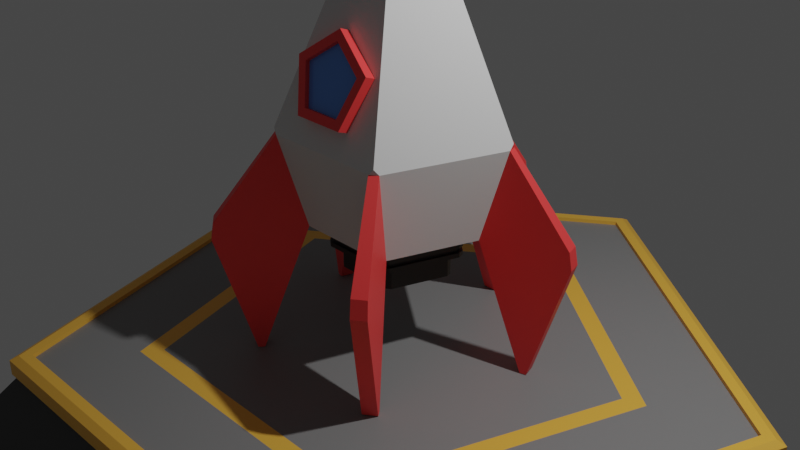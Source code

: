 # Source: LP_Rocket.blend  (saved by Blender 2.80.75; exported with 4.5.12 LTS)
import bpy
from mathutils import Matrix  # noqa: F401  (used for matrix-valued properties, if any)

bpy.ops.wm.read_factory_settings(use_empty=True)
scene = bpy.context.scene
scene.name = 'Scene'

# ---- collections
col_collection = bpy.data.collections.new('Collection'); scene.collection.children.link(col_collection)

# ---- materials (node trees are filled in below, after node groups)
mat_rocket_accent = bpy.data.materials.new('Rocket_Accent')
mat_rocket_accent.use_transparent_shadow = False
mat_rocket_primary = bpy.data.materials.new('Rocket_Primary')
mat_rocket_primary.use_transparent_shadow = False
mat_rocket_thruster = bpy.data.materials.new('Rocket_Thruster')
mat_rocket_thruster.use_transparent_shadow = False
mat_rocket_glass = bpy.data.materials.new('Rocket_Glass')
mat_rocket_glass.use_transparent_shadow = False
mat_launchpad_dark = bpy.data.materials.new('Launchpad_Dark')
mat_launchpad_dark.use_transparent_shadow = False
mat_launchpad_lines = bpy.data.materials.new('Launchpad_Lines')
mat_launchpad_lines.use_transparent_shadow = False
mat_launchpad_light = bpy.data.materials.new('Launchpad_Light')
mat_launchpad_light.use_transparent_shadow = False

# ---- material node trees
mat_rocket_accent.use_nodes = True; mat_rocket_accent.node_tree.nodes.clear()
_N = mat_rocket_accent.node_tree.nodes; _L = mat_rocket_accent.node_tree.links
n0 = _N.new('ShaderNodeOutputMaterial'); n0.name = 'Material Output'; n0.location = (300, 300)
n1 = _N.new('ShaderNodeBsdfPrincipled'); n1.name = 'Principled BSDF'; n1.location = (10, 300)
n1.distribution = 'GGX'
n1.subsurface_method = 'BURLEY'
n1.inputs[0].default_value = (1.0, 0.05823, 0.05823, 1.0)
n1.inputs[3].default_value = 1.45
n1.inputs[27].default_value = (0.0, 0.0, 0.0, 1.0)
n1.inputs[28].default_value = 1.0
_L.new(n1.outputs[0], n0.inputs[0])
n0.is_active_output = True
mat_rocket_primary.use_nodes = True; mat_rocket_primary.node_tree.nodes.clear()
_N = mat_rocket_primary.node_tree.nodes; _L = mat_rocket_primary.node_tree.links
n0 = _N.new('ShaderNodeOutputMaterial'); n0.name = 'Material Output'; n0.location = (300, 300)
n1 = _N.new('ShaderNodeBsdfPrincipled'); n1.name = 'Principled BSDF'; n1.location = (10, 300)
n1.distribution = 'GGX'
n1.subsurface_method = 'BURLEY'
n1.inputs[0].default_value = (0.7484, 0.7484, 0.7484, 1.0)
n1.inputs[2].default_value = 1.0
n1.inputs[3].default_value = 1.45
n1.inputs[27].default_value = (0.0, 0.0, 0.0, 1.0)
n1.inputs[28].default_value = 1.0
_L.new(n1.outputs[0], n0.inputs[0])
n0.is_active_output = True
mat_rocket_thruster.use_nodes = True; mat_rocket_thruster.node_tree.nodes.clear()
_N = mat_rocket_thruster.node_tree.nodes; _L = mat_rocket_thruster.node_tree.links
n0 = _N.new('ShaderNodeOutputMaterial'); n0.name = 'Material Output'; n0.location = (300, 300)
n1 = _N.new('ShaderNodeBsdfPrincipled'); n1.name = 'Principled BSDF'; n1.location = (10, 300)
n1.distribution = 'GGX'
n1.subsurface_method = 'BURLEY'
n1.inputs[0].default_value = (0.01467, 0.01467, 0.01467, 1.0)
n1.inputs[3].default_value = 1.45
n1.inputs[27].default_value = (0.0, 0.0, 0.0, 1.0)
n1.inputs[28].default_value = 1.0
_L.new(n1.outputs[0], n0.inputs[0])
n0.is_active_output = True
mat_rocket_glass.use_nodes = True; mat_rocket_glass.node_tree.nodes.clear()
_N = mat_rocket_glass.node_tree.nodes; _L = mat_rocket_glass.node_tree.links
n0 = _N.new('ShaderNodeOutputMaterial'); n0.name = 'Material Output'; n0.location = (300, 300)
n1 = _N.new('ShaderNodeBsdfPrincipled'); n1.name = 'Principled BSDF'; n1.location = (10, 300)
n1.distribution = 'GGX'
n1.subsurface_method = 'BURLEY'
n1.inputs[0].default_value = (0.1163, 0.3008, 0.8, 1.0)
n1.inputs[2].default_value = 0.1
n1.inputs[3].default_value = 1.45
n1.inputs[27].default_value = (0.0, 0.0, 0.0, 1.0)
n1.inputs[28].default_value = 1.0
_L.new(n1.outputs[0], n0.inputs[0])
n0.is_active_output = True
mat_launchpad_dark.use_nodes = True; mat_launchpad_dark.node_tree.nodes.clear()
_N = mat_launchpad_dark.node_tree.nodes; _L = mat_launchpad_dark.node_tree.links
n0 = _N.new('ShaderNodeOutputMaterial'); n0.name = 'Material Output'; n0.location = (300, 300)
n1 = _N.new('ShaderNodeBsdfPrincipled'); n1.name = 'Principled BSDF'; n1.location = (10, 300)
n1.distribution = 'GGX'
n1.subsurface_method = 'BURLEY'
n1.inputs[0].default_value = (0.05222, 0.05222, 0.05222, 1.0)
n1.inputs[3].default_value = 1.45
n1.inputs[27].default_value = (0.0, 0.0, 0.0, 1.0)
n1.inputs[28].default_value = 1.0
_L.new(n1.outputs[0], n0.inputs[0])
n0.is_active_output = True
mat_launchpad_lines.use_nodes = True; mat_launchpad_lines.node_tree.nodes.clear()
_N = mat_launchpad_lines.node_tree.nodes; _L = mat_launchpad_lines.node_tree.links
n0 = _N.new('ShaderNodeOutputMaterial'); n0.name = 'Material Output'; n0.location = (300, 300)
n1 = _N.new('ShaderNodeBsdfPrincipled'); n1.name = 'Principled BSDF'; n1.location = (10, 300)
n1.distribution = 'GGX'
n1.subsurface_method = 'BURLEY'
n1.inputs[0].default_value = (1.0, 0.5262, 0.06958, 1.0)
n1.inputs[3].default_value = 1.45
n1.inputs[27].default_value = (0.0, 0.0, 0.0, 1.0)
n1.inputs[28].default_value = 1.0
_L.new(n1.outputs[0], n0.inputs[0])
n0.is_active_output = True
mat_launchpad_light.use_nodes = True; mat_launchpad_light.node_tree.nodes.clear()
_N = mat_launchpad_light.node_tree.nodes; _L = mat_launchpad_light.node_tree.links
n0 = _N.new('ShaderNodeOutputMaterial'); n0.name = 'Material Output'; n0.location = (300, 300)
n1 = _N.new('ShaderNodeBsdfPrincipled'); n1.name = 'Principled BSDF'; n1.location = (10, 300)
n1.distribution = 'GGX'
n1.subsurface_method = 'BURLEY'
n1.inputs[0].default_value = (0.2396, 0.2396, 0.2396, 1.0)
n1.inputs[3].default_value = 1.45
n1.inputs[27].default_value = (0.0, 0.0, 0.0, 1.0)
n1.inputs[28].default_value = 1.0
_L.new(n1.outputs[0], n0.inputs[0])
n0.is_active_output = True

# ---- world
world_world = bpy.data.worlds.new('World'); scene.world = world_world
world_world.use_nodes = True; world_world.node_tree.nodes.clear()
_N = world_world.node_tree.nodes; _L = world_world.node_tree.links
n0 = _N.new('ShaderNodeOutputWorld'); n0.name = 'World Output'; n0.location = (300, 300)
n1 = _N.new('ShaderNodeBackground'); n1.name = 'Background'; n1.location = (10, 300)
n1.inputs[0].default_value = (0.05088, 0.05088, 0.05088, 1.0)
_L.new(n1.outputs[0], n0.inputs[0])
n0.is_active_output = True
world_world.color = (0.05088, 0.05088, 0.05088)
world_world.use_sun_shadow = False
world_world.sun_shadow_jitter_overblur = 0.0

# ---- cameras
cam_camera = bpy.data.cameras.new('Camera')
cam_camera.clip_end = 100.0
cam_camera.ortho_scale = 7.314

# ---- lights
light_light = bpy.data.lights.new('Light', 'POINT')
light_light.transmission_factor = 0.0
light_light.energy = 1000.0
light_light.shadow_soft_size = 0.1
light_light.shadow_maximum_resolution = 0.006
light_light.use_absolute_resolution = True

# ---- meshes
me_circle_002 = bpy.data.meshes.new('Circle.002')
me_circle_002.from_pydata([(0.04992, 0.9119, 0.0), (-0.04992, 0.9119, -2.794e-09), (-0.8518, 0.3293, 0.0), (-0.8826, 0.2343, 9.313e-10), (-0.5764, -0.7084, 0.0), (-0.4956, -0.767, 5.588e-09), (0.4956, -0.767, 0.0), (0.5764, -0.7084, 2.794e-09), (0.8826, 0.2343, 0.0), (0.8518, 0.3293, -2.794e-09), (-0.04992, 1.196, 1.0), (0.04992, 1.196, 1.0), (-1.153, 0.3222, 1.0), (-1.122, 0.4171, 1.0), (-0.6628, -0.9972, 1.0), (-0.7435, -0.9385, 1.0), (0.7435, -0.9385, 1.0), (0.6628, -0.9972, 1.0), (1.122, 0.4171, 1.0), (1.153, 0.3222, 1.0), (1.149, 0.3734, 1.056), (1.786, 0.4991, 0.1134), (1.818, 0.5067, -0.07861), (1.769, 0.6589, -0.07861), (1.738, 0.6461, 0.1134), (1.027, -1.545, 0.1134), (1.044, -1.573, -0.07861), (1.173, -1.479, -0.07861), (1.152, -1.454, 0.1134), (-1.152, -1.454, 0.1134), (-1.173, -1.479, -0.07861), (-1.044, -1.573, -0.07861), (-1.027, -1.545, 0.1134), (-1.738, 0.6461, 0.1134), (-1.769, 0.6589, -0.07861), (-1.818, 0.5067, -0.07861), (-1.786, 0.4991, 0.1134), (0.07732, 1.853, 0.1134), (0.08003, 1.886, -0.07861), (-0.08003, 1.886, -0.07861), (-0.07732, 1.853, 0.1134), (-0.7737, -1.197, -1.363), (-0.8133, -1.256, -1.36), (-0.9428, -1.161, -1.36), (-0.8998, -1.106, -1.363), (0.8998, -1.106, -1.363), (0.9428, -1.161, -1.36), (0.8133, -1.256, -1.36), (0.7737, -1.197, -1.363), (-0.07793, 1.424, -1.363), (-0.08003, 1.494, -1.36), (0.08003, 1.494, -1.36), (0.07793, 1.424, -1.363), (-1.378, 0.3658, -1.363), (-1.445, 0.3855, -1.36), (-1.396, 0.5377, -1.36), (-1.33, 0.514, -1.363), (1.33, 0.514, -1.363), (1.396, 0.5377, -1.36), (1.445, 0.3855, -1.36), (1.378, 0.3658, -1.363)], [], [(15, 14, 32, 29), (18, 19, 20), (16, 7, 45, 46, 27, 28), (27, 46, 47, 26), (1, 0, 52, 49), (2, 13, 33, 34, 55, 56), (12, 3, 53, 54, 35, 36), (17, 16, 28, 25), (11, 10, 40, 37), (13, 12, 36, 33), (19, 18, 24, 21), (18, 9, 57, 58, 23, 24), (3, 2, 56, 53), (23, 58, 59, 22), (14, 5, 41, 42, 31, 32), (51, 38, 39, 50), (7, 6, 48, 45), (5, 4, 44, 41), (10, 1, 49, 50, 39, 40), (43, 30, 31, 42), (0, 11, 37, 38, 51, 52), (35, 54, 55, 34), (6, 17, 25, 26, 47, 48), (9, 8, 60, 57), (4, 15, 29, 30, 43, 44), (57, 60, 59, 58), (45, 48, 47, 46), (23, 22, 21, 24), (31, 30, 29, 32), (49, 52, 51, 50), (53, 56, 55, 54), (39, 38, 37, 40), (27, 26, 25, 28), (35, 34, 33, 36), (41, 44, 43, 42), (8, 19, 21, 22, 59, 60)])
_uv = me_circle_002.uv_layers.new(name='UVMap')
_uv.uv.foreach_set('vector', [0.0, 0.0, 0.0, 0.0, 0.0, 0.0, 0.0, 0.0, 0.0, 0.0, 0.0, 0.0, 0.0, 0.0, 0.0, 0.0, 0.0, 0.0, 0.0, 0.0, 0.0, 0.0, 0.0, 0.0, 0.0, 0.0, 0.0, 0.0, 0.0, 0.0, 0.0, 0.0, 0.0, 0.0, 0.0, 0.0, 0.0, 0.0, 0.0, 0.0, 0.0, 0.0, 0.0, 0.0, 0.0, 0.0, 0.0, 0.0, 0.0, 0.0, 0.0, 0.0, 0.0, 0.0, 0.0, 0.0, 0.0, 0.0, 0.0, 0.0, 0.0, 0.0, 0.0, 0.0, 0.0, 0.0, 0.0, 0.0, 0.0, 0.0, 0.0, 0.0, 0.0, 0.0, 0.0, 0.0, 0.0, 0.0, 0.0, 0.0, 0.0, 0.0, 0.0, 0.0, 0.0, 0.0, 0.0, 0.0, 0.0, 0.0, 0.0, 0.0, 0.0, 0.0, 0.0, 0.0, 0.0, 0.0, 0.0, 0.0, 0.0, 0.0, 0.0, 0.0, 0.0, 0.0, 0.0, 0.0, 0.0, 0.0, 0.0, 0.0, 0.0, 0.0, 0.0, 0.0, 0.0, 0.0, 0.0, 0.0, 0.0, 0.0, 0.0, 0.0, 0.0, 0.0, 0.0, 0.0, 0.0, 0.0, 0.0, 0.0, 0.0, 0.0, 0.0, 0.0, 0.0, 0.0, 0.0, 0.0, 0.0, 0.0, 0.0, 0.0, 0.0, 0.0, 0.0, 0.0, 0.0, 0.0, 0.0, 0.0, 0.0, 0.0, 0.0, 0.0, 0.0, 0.0, 0.0, 0.0, 0.0, 0.0, 0.0, 0.0, 0.0, 0.0, 0.0, 0.0, 0.0, 0.0, 0.0, 0.0, 0.0, 0.0, 0.0, 0.0, 0.0, 0.0, 0.0, 0.0, 0.0, 0.0, 0.0, 0.0, 0.0, 0.0, 0.0, 0.0, 0.0, 0.0, 0.0, 0.0, 0.0, 0.0, 0.0, 0.0, 0.0, 0.0, 0.0, 0.0, 0.0, 0.0, 0.0, 0.0, 0.0, 0.0, 0.0, 0.0, 0.0, 0.0, 0.0, 0.0, 0.0, 0.0, 0.0, 0.0, 0.0, 0.0, 0.0, 0.0, 0.0, 0.0, 0.0, 0.0, 0.0, 0.0, 0.0, 0.0, 0.0, 0.0, 0.0, 0.0, 0.0, 0.0, 0.0, 0.0, 0.0, 0.0, 0.0, 0.0, 0.0, 0.0, 0.0, 0.0, 0.0, 0.0, 0.0, 0.0, 0.0, 0.0, 0.0, 0.0, 0.0, 0.0, 0.0, 0.0, 0.0, 0.0, 0.0, 0.0, 0.0, 0.0, 0.0, 0.0, 0.0, 0.0, 0.0, 0.0, 0.0, 0.0, 0.0, 0.0, 0.0, 0.0, 0.0, 0.0, 0.0, 0.0, 0.0, 0.0, 0.0, 0.0, 0.0, 0.0, 0.0, 0.0, 0.0, 0.0, 0.0, 0.0, 0.0, 0.0, 0.0, 0.0, 0.0, 0.0, 0.0, 0.0, 0.0, 0.0, 0.0, 0.0, 0.0, 0.0, 0.0, 0.0, 0.0, 0.0, 0.0, 0.0, 0.0, 0.0, 0.0, 0.0, 0.0, 0.0, 0.0, 0.0, 0.0, 0.0, 0.0, 0.0, 0.0, 0.0, 0.0, 0.0])
me_circle_002.materials.append(mat_rocket_accent)
me_circle_002.use_remesh_preserve_volume = False
me_circle_002.use_remesh_preserve_attributes = False
me_circle_002.use_mirror_vertex_groups = False
me_circle_002.update()
me_circle = bpy.data.meshes.new('Circle')
me_circle.from_pydata([(1.352e-08, 0.493, 2.7), (-0.4689, 0.1524, 2.7), (-0.2898, -0.3989, 2.7), (0.2898, -0.3989, 2.7), (0.4689, 0.1524, 2.7), (0.04992, 0.9119, 0.0), (-0.04992, 0.9119, -2.794e-09), (-0.8518, 0.3293, 0.0), (-0.8826, 0.2343, 9.313e-10), (-0.5764, -0.7084, 0.0), (-0.4956, -0.767, 5.588e-09), (0.4956, -0.767, 0.0), (0.5764, -0.7084, 2.794e-09), (0.8826, 0.2343, 0.0), (0.8518, 0.3293, -2.794e-09), (-0.04992, 1.196, 1.0), (0.04992, 1.196, 1.0), (-1.46e-09, 1.208, 1.056), (-1.153, 0.3222, 1.0), (-1.122, 0.4171, 1.0), (-1.149, 0.3734, 1.056), (-0.6628, -0.9972, 1.0), (-0.7435, -0.9385, 1.0), (-0.7102, -0.9775, 1.056), (0.7435, -0.9385, 1.0), (0.6628, -0.9972, 1.0), (0.7102, -0.9775, 1.056), (1.122, 0.4171, 1.0), (1.153, 0.3222, 1.0), (1.149, 0.3734, 1.056), (-0.3816, -0.5906, 4.389e-09), (-0.4438, -0.5455, 8.567e-11), (0.4438, -0.5455, 2.237e-09), (0.3816, -0.5906, 8.567e-11), (-0.03844, 0.7022, -2.066e-09), (0.03844, 0.7022, 8.567e-11), (-0.6797, 0.1804, 8.028e-10), (-0.6559, 0.2535, 8.567e-11), (0.6559, 0.2535, -2.066e-09), (0.6797, 0.1804, 8.567e-11), (-0.2302, -0.3563, -0.0001554), (-0.2677, -0.3291, -0.0001554), (0.2677, -0.3291, -0.0001554), (0.2302, -0.3563, -0.0001554), (-0.02319, 0.4236, -0.0001554), (0.02319, 0.4236, -0.0001554), (-0.41, 0.1088, -0.0001554), (-0.3957, 0.1529, -0.0001554), (0.3957, 0.1529, -0.0001554), (0.41, 0.1088, -0.0001554)], [], [(13, 12, 24, 28), (9, 8, 18, 22), (20, 19, 15, 17, 0, 1), (11, 10, 21, 25), (7, 6, 15, 19), (23, 22, 18, 20, 1, 2), (29, 28, 24, 26, 3, 4), (17, 16, 27, 29, 4, 0), (26, 25, 21, 23, 2, 3), (5, 14, 27, 16), (15, 16, 17), (18, 19, 20), (21, 22, 23), (24, 25, 26), (13, 14, 38, 39), (7, 8, 36, 37), (10, 11, 33, 30), (9, 10, 30, 31), (11, 12, 32, 33), (12, 13, 39, 32), (6, 7, 37, 34), (14, 5, 35, 38), (8, 9, 31, 36), (5, 6, 34, 35), (47, 46, 41, 40, 43, 42, 49, 48, 45, 44)])
_uv = me_circle.uv_layers.new(name='UVMap')
_uv.uv.foreach_set('vector', [0.0, 0.0, 0.0, 0.0, 0.0, 0.0, 0.0, 0.0, 0.0, 0.0, 0.0, 0.0, 0.0, 0.0, 0.0, 0.0, 0.0, 0.0, 0.0, 0.0, 0.0, 0.0, 0.0, 0.0, 0.0, 0.0, 0.0, 0.0, 0.0, 0.0, 0.0, 0.0, 0.0, 0.0, 0.0, 0.0, 0.0, 0.0, 0.0, 0.0, 0.0, 0.0, 0.0, 0.0, 0.0, 0.0, 0.0, 0.0, 0.0, 0.0, 0.0, 0.0, 0.0, 0.0, 0.0, 0.0, 0.0, 0.0, 0.0, 0.0, 0.0, 0.0, 0.0, 0.0, 0.0, 0.0, 0.0, 0.0, 0.0, 0.0, 0.0, 0.0, 0.0, 0.0, 0.0, 0.0, 0.0, 0.0, 0.0, 0.0, 0.0, 0.0, 0.0, 0.0, 0.0, 0.0, 0.0, 0.0, 0.0, 0.0, 0.0, 0.0, 0.0, 0.0, 0.0, 0.0, 0.0, 0.0, 0.0, 0.0, 0.0, 0.0, 0.0, 0.0, 0.0, 0.0, 0.0, 0.0, 0.0, 0.0, 0.0, 0.0, 0.0, 0.0, 0.0, 0.0, 0.0, 0.0, 0.0, 0.0, 0.0, 0.0, 0.0, 0.0, 0.0, 0.0, 0.0, 0.0, 0.0, 0.0, 0.0, 0.0, 0.0, 0.0, 0.0, 0.0, 0.0, 0.0, 0.0, 0.0, 0.0, 0.0, 0.0, 0.0, 0.0, 0.0, 0.0, 0.0, 0.0, 0.0, 0.0, 0.0, 0.0, 0.0, 0.0, 0.0, 0.0, 0.0, 0.0, 0.0, 0.0, 0.0, 0.0, 0.0, 0.0, 0.0, 0.0, 0.0, 0.0, 0.0, 0.0, 0.0, 0.0, 0.0, 0.0, 0.0, 0.0, 0.0, 0.0, 0.0, 0.0, 0.0, 0.0, 0.0, 0.0, 0.0, 0.0, 0.0, 0.0, 0.0, 0.0, 0.0, 0.0, 0.0, 0.0, 0.0, 0.0, 0.0, 0.0, 0.0, 0.0, 0.0, 0.0, 0.0, 0.0, 0.0, 0.0, 0.0, 0.0, 0.0, 0.0, 0.0, 0.0, 0.0, 0.0, 0.0, 0.0, 0.0, 0.0, 0.0, 0.0, 0.0, 0.0, 0.0])
me_circle.materials.append(mat_rocket_primary)
me_circle.use_remesh_preserve_volume = False
me_circle.use_remesh_preserve_attributes = False
me_circle.use_mirror_vertex_groups = False
me_circle.update()
me_circle_001 = bpy.data.meshes.new('Circle.001')
me_circle_001.from_pydata([(1.352e-08, 0.493, 2.7), (-0.4689, 0.1524, 2.7), (-0.2898, -0.3989, 2.7), (0.2898, -0.3989, 2.7), (0.4689, 0.1524, 2.7), (-0.2089, 0.06787, 3.0), (2.585e-08, 0.2196, 3.0), (-0.1291, -0.1777, 3.0), (0.1291, -0.1777, 3.0), (0.2089, 0.06787, 3.0), (0.3012, -0.4146, 2.748), (0.4874, 0.1584, 2.748), (-0.4874, 0.1584, 2.748), (-0.3012, -0.4146, 2.748), (1.304e-08, 0.5124, 2.748)], [], [(11, 10, 8, 9), (5, 6, 9, 8, 7), (13, 12, 5, 7), (14, 11, 9, 6), (10, 13, 7, 8), (12, 14, 6, 5), (1, 0, 14, 12), (3, 2, 13, 10), (0, 4, 11, 14), (2, 1, 12, 13), (4, 3, 10, 11)])
_uv = me_circle_001.uv_layers.new(name='UVMap')
_uv.uv.foreach_set('vector', [0.0, 0.0, 0.0, 0.0, 0.0, 0.0, 0.0, 0.0, 0.0, 0.0, 0.0, 0.0, 0.0, 0.0, 0.0, 0.0, 0.0, 0.0, 0.0, 0.0, 0.0, 0.0, 0.0, 0.0, 0.0, 0.0, 0.0, 0.0, 0.0, 0.0, 0.0, 0.0, 0.0, 0.0, 0.0, 0.0, 0.0, 0.0, 0.0, 0.0, 0.0, 0.0, 0.0, 0.0, 0.0, 0.0, 0.0, 0.0, 0.0, 0.0, 0.0, 0.0, 0.0, 0.0, 0.0, 0.0, 0.0, 0.0, 0.0, 0.0, 0.0, 0.0, 0.0, 0.0, 0.0, 0.0, 0.0, 0.0, 0.0, 0.0, 0.0, 0.0, 0.0, 0.0, 0.0, 0.0, 0.0, 0.0, 0.0, 0.0, 0.0, 0.0, 0.0, 0.0, 0.0, 0.0, 0.0, 0.0, 0.0, 0.0])
me_circle_001.materials.append(mat_rocket_accent)
me_circle_001.use_remesh_preserve_volume = False
me_circle_001.use_remesh_preserve_attributes = False
me_circle_001.use_mirror_vertex_groups = False
me_circle_001.update()
me_circle_003 = bpy.data.meshes.new('Circle.003')
me_circle_003.from_pydata([(-0.3816, -0.5906, 4.389e-09), (-0.4438, -0.5455, 8.567e-11), (0.4438, -0.5455, 2.237e-09), (0.3816, -0.5906, 8.567e-11), (-0.03844, 0.7022, -2.066e-09), (0.03844, 0.7022, 8.567e-11), (-0.6797, 0.1804, 8.028e-10), (-0.6559, 0.2535, 8.567e-11), (0.6559, 0.2535, -2.066e-09), (0.6797, 0.1804, 8.567e-11), (-0.3816, -0.5906, -0.247), (-0.4438, -0.5455, -0.247), (0.4438, -0.5455, -0.247), (0.3816, -0.5906, -0.247), (-0.03844, 0.7022, -0.247), (0.03844, 0.7022, -0.247), (-0.6797, 0.1804, -0.247), (-0.6559, 0.2535, -0.247), (0.6559, 0.2535, -0.247), (0.6797, 0.1804, -0.247), (-0.3109, -0.4812, -0.247), (-0.3615, -0.4443, -0.247), (0.3615, -0.4443, -0.247), (0.3109, -0.4812, -0.247), (-0.03131, 0.572, -0.247), (0.03131, 0.572, -0.247), (-0.5537, 0.147, -0.247), (-0.5343, 0.2065, -0.247), (0.5343, 0.2065, -0.247), (0.5537, 0.147, -0.247), (-0.3109, -0.4812, -0.4969), (-0.3615, -0.4443, -0.4969), (0.3615, -0.4443, -0.4969), (0.3109, -0.4812, -0.4969), (-0.03131, 0.572, -0.4969), (0.03131, 0.572, -0.4969), (-0.5537, 0.147, -0.4969), (-0.5343, 0.2065, -0.4969), (0.5343, 0.2065, -0.4969), (0.5537, 0.147, -0.4969), (-0.3109, -0.4812, -0.4969), (-0.3615, -0.4443, -0.4969), (0.3615, -0.4443, -0.4969), (0.3109, -0.4812, -0.4969), (-0.03131, 0.572, -0.4969), (0.03131, 0.572, -0.4969), (-0.5537, 0.147, -0.4969), (-0.5343, 0.2065, -0.4969), (0.5343, 0.2065, -0.4969), (0.5537, 0.147, -0.4969), (-0.2302, -0.3563, -0.4969), (-0.2677, -0.3291, -0.4969), (0.2677, -0.3291, -0.4969), (0.2302, -0.3563, -0.4969), (-0.02319, 0.4236, -0.4969), (0.02319, 0.4236, -0.4969), (-0.41, 0.1088, -0.4969), (-0.3957, 0.1529, -0.4969), (0.3957, 0.1529, -0.4969), (0.41, 0.1088, -0.4969), (-0.2302, -0.3563, -0.0001554), (-0.2677, -0.3291, -0.0001554), (0.2677, -0.3291, -0.0001554), (0.2302, -0.3563, -0.0001554), (-0.02319, 0.4236, -0.0001554), (0.02319, 0.4236, -0.0001554), (-0.41, 0.1088, -0.0001554), (-0.3957, 0.1529, -0.0001554), (0.3957, 0.1529, -0.0001554), (0.41, 0.1088, -0.0001554), (-0.6559, 0.2535, -0.04941), (-0.6559, 0.2535, -0.09881), (-0.6559, 0.2535, -0.1482), (-0.6559, 0.2535, -0.1976), (-0.03844, 0.7022, -0.1976), (-0.03844, 0.7022, -0.1482), (-0.03844, 0.7022, -0.09881), (-0.03844, 0.7022, -0.04941), (0.03844, 0.7022, -0.1976), (0.03844, 0.7022, -0.1482), (0.03844, 0.7022, -0.09881), (0.03844, 0.7022, -0.04941), (0.6559, 0.2535, -0.1976), (0.6559, 0.2535, -0.1482), (0.6559, 0.2535, -0.09881), (0.6559, 0.2535, -0.04941), (-0.4438, -0.5455, -0.04941), (-0.4438, -0.5455, -0.09881), (-0.4438, -0.5455, -0.1482), (-0.4438, -0.5455, -0.1976), (-0.6797, 0.1804, -0.1976), (-0.6797, 0.1804, -0.1482), (-0.6797, 0.1804, -0.09881), (-0.6797, 0.1804, -0.04941), (-0.3816, -0.5906, -0.04941), (-0.3816, -0.5906, -0.09881), (-0.3816, -0.5906, -0.1482), (-0.3816, -0.5906, -0.1976), (0.3816, -0.5906, -0.04941), (0.3816, -0.5906, -0.09881), (0.3816, -0.5906, -0.1482), (0.3816, -0.5906, -0.1976), (0.6797, 0.1804, -0.1976), (0.6797, 0.1804, -0.1482), (0.6797, 0.1804, -0.09881), (0.6797, 0.1804, -0.04941), (0.4438, -0.5455, -0.04941), (0.4438, -0.5455, -0.09881), (0.4438, -0.5455, -0.1482), (0.4438, -0.5455, -0.1976), (-0.6225, 0.2406, -0.05318), (-0.6225, 0.2406, -0.1001), (-0.6225, 0.2406, -0.147), (-0.6225, 0.2406, -0.1939), (-0.03648, 0.6664, -0.1939), (-0.03648, 0.6664, -0.147), (-0.03648, 0.6664, -0.1001), (-0.03648, 0.6664, -0.05318), (0.03648, 0.6664, -0.1939), (0.03648, 0.6664, -0.147), (0.03648, 0.6664, -0.1001), (0.03648, 0.6664, -0.05318), (0.6225, 0.2406, -0.1939), (0.6225, 0.2406, -0.147), (0.6225, 0.2406, -0.1001), (0.6225, 0.2406, -0.05318), (-0.4212, -0.5177, -0.05318), (-0.4212, -0.5177, -0.1001), (-0.4212, -0.5177, -0.147), (-0.4212, -0.5177, -0.1939), (-0.6451, 0.1712, -0.1939), (-0.6451, 0.1712, -0.147), (-0.6451, 0.1712, -0.1001), (-0.6451, 0.1712, -0.05318), (-0.3622, -0.5606, -0.05318), (-0.3622, -0.5606, -0.1001), (-0.3622, -0.5606, -0.147), (-0.3622, -0.5606, -0.1939), (0.3622, -0.5606, -0.05318), (0.3622, -0.5606, -0.1001), (0.3622, -0.5606, -0.147), (0.3622, -0.5606, -0.1939), (0.6451, 0.1712, -0.1939), (0.6451, 0.1712, -0.147), (0.6451, 0.1712, -0.1001), (0.6451, 0.1712, -0.05318), (0.4212, -0.5177, -0.05318), (0.4212, -0.5177, -0.1001), (0.4212, -0.5177, -0.147), (0.4212, -0.5177, -0.1939)], [], [(74, 73, 17, 14), (15, 14, 24, 25), (78, 74, 14, 15), (82, 78, 15, 18), (90, 89, 11, 16), (73, 90, 16, 17), (89, 97, 10, 11), (97, 101, 13, 10), (102, 82, 18, 19), (101, 109, 12, 13), (109, 102, 19, 12), (28, 25, 35, 38), (18, 15, 25, 28), (16, 11, 21, 26), (17, 16, 26, 27), (11, 10, 20, 21), (10, 13, 23, 20), (19, 18, 28, 29), (13, 12, 22, 23), (12, 19, 29, 22), (14, 17, 27, 24), (36, 31, 41, 46), (26, 21, 31, 36), (27, 26, 36, 37), (21, 20, 30, 31), (20, 23, 33, 30), (29, 28, 38, 39), (23, 22, 32, 33), (22, 29, 39, 32), (24, 27, 37, 34), (25, 24, 34, 35), (47, 46, 56, 57), (37, 36, 46, 47), (31, 30, 40, 41), (30, 33, 43, 40), (39, 38, 48, 49), (33, 32, 42, 43), (32, 39, 49, 42), (34, 37, 47, 44), (35, 34, 44, 45), (38, 35, 45, 48), (51, 50, 60, 61), (41, 40, 50, 51), (40, 43, 53, 50), (49, 48, 58, 59), (43, 42, 52, 53), (42, 49, 59, 52), (44, 47, 57, 54), (45, 44, 54, 55), (48, 45, 55, 58), (46, 41, 51, 56), (50, 53, 63, 60), (59, 58, 68, 69), (53, 52, 62, 63), (52, 59, 69, 62), (54, 57, 67, 64), (55, 54, 64, 65), (58, 55, 65, 68), (56, 51, 61, 66), (57, 56, 66, 67), (2, 9, 105, 106), (104, 107, 147, 144), (107, 104, 103, 108), (96, 100, 140, 136), (3, 2, 106, 98), (89, 90, 130, 129), (99, 107, 108, 100), (106, 105, 145, 146), (9, 8, 85, 105), (99, 95, 135, 139), (104, 84, 83, 103), (91, 88, 128, 131), (0, 3, 98, 94), (73, 74, 114, 113), (95, 99, 100, 96), (94, 98, 138, 134), (1, 0, 94, 86), (87, 92, 132, 127), (87, 95, 96, 88), (75, 72, 112, 115), (7, 6, 93, 70), (82, 102, 142, 122), (71, 92, 91, 72), (93, 86, 126, 133), (6, 1, 86, 93), (71, 76, 116, 111), (92, 87, 88, 91), (103, 83, 123, 143), (8, 5, 81, 85), (90, 73, 113, 130), (84, 80, 79, 83), (77, 70, 110, 117), (5, 4, 77, 81), (84, 104, 144, 124), (80, 76, 75, 79), (72, 91, 131, 112), (4, 7, 70, 77), (74, 78, 118, 114), (76, 71, 72, 75), (105, 85, 125, 145), (146, 145, 144, 147), (148, 143, 142, 149), (138, 146, 147, 139), (140, 148, 149, 141), (145, 125, 124, 144), (143, 123, 122, 142), (134, 138, 139, 135), (136, 140, 141, 137), (126, 134, 135, 127), (128, 136, 137, 129), (110, 133, 132, 111), (112, 131, 130, 113), (133, 126, 127, 132), (131, 128, 129, 130), (125, 121, 120, 124), (123, 119, 118, 122), (121, 117, 116, 120), (119, 115, 114, 118), (117, 110, 111, 116), (115, 112, 113, 114), (85, 81, 121, 125), (101, 97, 137, 141), (108, 103, 143, 148), (80, 84, 124, 120), (86, 94, 134, 126), (102, 109, 149, 142), (83, 79, 119, 123), (95, 87, 127, 135), (98, 106, 146, 138), (78, 82, 122, 118), (88, 96, 136, 128), (107, 99, 139, 147), (81, 77, 117, 121), (97, 89, 129, 137), (100, 108, 148, 140), (76, 80, 120, 116), (70, 93, 133, 110), (109, 101, 141, 149), (79, 75, 115, 119), (92, 71, 111, 132)])
_uv = me_circle_003.uv_layers.new(name='UVMap')
_uv.uv.foreach_set('vector', [0.0, 0.0, 0.0, 0.0, 0.0, 0.0, 0.0, 0.0, 0.0, 0.0, 0.0, 0.0, 0.0, 0.0, 0.0, 0.0, 0.0, 0.0, 0.0, 0.0, 0.0, 0.0, 0.0, 0.0, 0.0, 0.0, 0.0, 0.0, 0.0, 0.0, 0.0, 0.0, 0.0, 0.0, 0.0, 0.0, 0.0, 0.0, 0.0, 0.0, 0.0, 0.0, 0.0, 0.0, 0.0, 0.0, 0.0, 0.0, 0.0, 0.0, 0.0, 0.0, 0.0, 0.0, 0.0, 0.0, 0.0, 0.0, 0.0, 0.0, 0.0, 0.0, 0.0, 0.0, 0.0, 0.0, 0.0, 0.0, 0.0, 0.0, 0.0, 0.0, 0.0, 0.0, 0.0, 0.0, 0.0, 0.0, 0.0, 0.0, 0.0, 0.0, 0.0, 0.0, 0.0, 0.0, 0.0, 0.0, 0.0, 0.0, 0.0, 0.0, 0.0, 0.0, 0.0, 0.0, 0.0, 0.0, 0.0, 0.0, 0.0, 0.0, 0.0, 0.0, 0.0, 0.0, 0.0, 0.0, 0.0, 0.0, 0.0, 0.0, 0.0, 0.0, 0.0, 0.0, 0.0, 0.0, 0.0, 0.0, 0.0, 0.0, 0.0, 0.0, 0.0, 0.0, 0.0, 0.0, 0.0, 0.0, 0.0, 0.0, 0.0, 0.0, 0.0, 0.0, 0.0, 0.0, 0.0, 0.0, 0.0, 0.0, 0.0, 0.0, 0.0, 0.0, 0.0, 0.0, 0.0, 0.0, 0.0, 0.0, 0.0, 0.0, 0.0, 0.0, 0.0, 0.0, 0.0, 0.0, 0.0, 0.0, 0.0, 0.0, 0.0, 0.0, 0.0, 0.0, 0.0, 0.0, 0.0, 0.0, 0.0, 0.0, 0.0, 0.0, 0.0, 0.0, 0.0, 0.0, 0.0, 0.0, 0.0, 0.0, 0.0, 0.0, 0.0, 0.0, 0.0, 0.0, 0.0, 0.0, 0.0, 0.0, 0.0, 0.0, 0.0, 0.0, 0.0, 0.0, 0.0, 0.0, 0.0, 0.0, 0.0, 0.0, 0.0, 0.0, 0.0, 0.0, 0.0, 0.0, 0.0, 0.0, 0.0, 0.0, 0.0, 0.0, 0.0, 0.0, 0.0, 0.0, 0.0, 0.0, 0.0, 0.0, 0.0, 0.0, 0.0, 0.0, 0.0, 0.0, 0.0, 0.0, 0.0, 0.0, 0.0, 0.0, 0.0, 0.0, 0.0, 0.0, 0.0, 0.0, 0.0, 0.0, 0.0, 0.0, 0.0, 0.0, 0.0, 0.0, 0.0, 0.0, 0.0, 0.0, 0.0, 0.0, 0.0, 0.0, 0.0, 0.0, 0.0, 0.0, 0.0, 0.0, 0.0, 0.0, 0.0, 0.0, 0.0, 0.0, 0.0, 0.0, 0.0, 0.0, 0.0, 0.0, 0.0, 0.0, 0.0, 0.0, 0.0, 0.0, 0.0, 0.0, 0.0, 0.0, 0.0, 0.0, 0.0, 0.0, 0.0, 0.0, 0.0, 0.0, 0.0, 0.0, 0.0, 0.0, 0.0, 0.0, 0.0, 0.0, 0.0, 0.0, 0.0, 0.0, 0.0, 0.0, 0.0, 0.0, 0.0, 0.0, 0.0, 0.0, 0.0, 0.0, 0.0, 0.0, 0.0, 0.0, 0.0, 0.0, 0.0, 0.0, 0.0, 0.0, 0.0, 0.0, 0.0, 0.0, 0.0, 0.0, 0.0, 0.0, 0.0, 0.0, 0.0, 0.0, 0.0, 0.0, 0.0, 0.0, 0.0, 0.0, 0.0, 0.0, 0.0, 0.0, 0.0, 0.0, 0.0, 0.0, 0.0, 0.0, 0.0, 0.0, 0.0, 0.0, 0.0, 0.0, 0.0, 0.0, 0.0, 0.0, 0.0, 0.0, 0.0, 0.0, 0.0, 0.0, 0.0, 0.0, 0.0, 0.0, 0.0, 0.0, 0.0, 0.0, 0.0, 0.0, 0.0, 0.0, 0.0, 0.0, 0.0, 0.0, 0.0, 0.0, 0.0, 0.0, 0.0, 0.0, 0.0, 0.0, 0.0, 0.0, 0.0, 0.0, 0.0, 0.0, 0.0, 0.0, 0.0, 0.0, 0.0, 0.0, 0.0, 0.0, 0.0, 0.0, 0.0, 0.0, 0.0, 0.0, 0.0, 0.0, 0.0, 0.0, 0.0, 0.0, 0.0, 0.0, 0.0, 0.0, 0.0, 0.0, 0.0, 0.0, 0.0, 0.0, 0.0, 0.0, 0.0, 0.0, 0.0, 0.0, 0.0, 0.0, 0.0, 0.0, 0.0, 0.0, 0.0, 0.0, 0.0, 0.0, 0.0, 0.0, 0.0, 0.0, 0.0, 0.0, 0.0, 0.0, 0.0, 0.0, 0.0, 0.0, 0.0, 0.0, 0.0, 0.0, 0.0, 0.0, 0.0, 0.0, 0.0, 0.0, 0.0, 0.0, 0.0, 0.0, 0.0, 0.0, 0.0, 0.0, 0.0, 0.0, 0.0, 0.0, 0.0, 0.0, 0.0, 0.0, 0.0, 0.0, 0.0, 0.0, 0.0, 0.0, 0.0, 0.0, 0.0, 0.0, 0.0, 0.0, 0.0, 0.0, 0.0, 0.0, 0.0, 0.0, 0.0, 0.0, 0.0, 0.0, 0.0, 0.0, 0.0, 0.0, 0.0, 0.0, 0.0, 0.0, 0.0, 0.0, 0.0, 0.0, 0.0, 0.0, 0.0, 0.0, 0.0, 0.0, 0.0, 0.0, 0.0, 0.0, 0.0, 0.0, 0.0, 0.0, 0.0, 0.0, 0.0, 0.0, 0.0, 0.0, 0.0, 0.0, 0.0, 0.0, 0.0, 0.0, 0.0, 0.0, 0.0, 0.0, 0.0, 0.0, 0.0, 0.0, 0.0, 0.0, 0.0, 0.0, 0.0, 0.0, 0.0, 0.0, 0.0, 0.0, 0.0, 0.0, 0.0, 0.0, 0.0, 0.0, 0.0, 0.0, 0.0, 0.0, 0.0, 0.0, 0.0, 0.0, 0.0, 0.0, 0.0, 0.0, 0.0, 0.0, 0.0, 0.0, 0.0, 0.0, 0.0, 0.0, 0.0, 0.0, 0.0, 0.0, 0.0, 0.0, 0.0, 0.0, 0.0, 0.0, 0.0, 0.0, 0.0, 0.0, 0.0, 0.0, 0.0, 0.0, 0.0, 0.0, 0.0, 0.0, 0.0, 0.0, 0.0, 0.0, 0.0, 0.0, 0.0, 0.0, 0.0, 0.0, 0.0, 0.0, 0.0, 0.0, 0.0, 0.0, 0.0, 0.0, 0.0, 0.0, 0.0, 0.0, 0.0, 0.0, 0.0, 0.0, 0.0, 0.0, 0.0, 0.0, 0.0, 0.0, 0.0, 0.0, 0.0, 0.0, 0.0, 0.0, 0.0, 0.0, 0.0, 0.0, 0.0, 0.0, 0.0, 0.0, 0.0, 0.0, 0.0, 0.0, 0.0, 0.0, 0.0, 0.0, 0.0, 0.0, 0.0, 0.0, 0.0, 0.0, 0.0, 0.0, 0.0, 0.0, 0.0, 0.0, 0.0, 0.0, 0.0, 0.0, 0.0, 0.0, 0.0, 0.0, 0.0, 0.0, 0.0, 0.0, 0.0, 0.0, 0.0, 0.0, 0.0, 0.0, 0.0, 0.0, 0.0, 0.0, 0.0, 0.0, 0.0, 0.0, 0.0, 0.0, 0.0, 0.0, 0.0, 0.0, 0.0, 0.0, 0.0, 0.0, 0.0, 0.0, 0.0, 0.0, 0.0, 0.0, 0.0, 0.0, 0.0, 0.0, 0.0, 0.0, 0.0, 0.0, 0.0, 0.0, 0.0, 0.0, 0.0, 0.0, 0.0, 0.0, 0.0, 0.0, 0.0, 0.0, 0.0, 0.0, 0.0, 0.0, 0.0, 0.0, 0.0, 0.0, 0.0, 0.0, 0.0, 0.0, 0.0, 0.0, 0.0, 0.0, 0.0, 0.0, 0.0, 0.0, 0.0, 0.0, 0.0, 0.0, 0.0, 0.0, 0.0, 0.0, 0.0, 0.0, 0.0, 0.0, 0.0, 0.0, 0.0, 0.0, 0.0, 0.0, 0.0, 0.0, 0.0, 0.0, 0.0, 0.0, 0.0, 0.0, 0.0, 0.0, 0.0, 0.0, 0.0, 0.0, 0.0, 0.0, 0.0, 0.0, 0.0, 0.0, 0.0, 0.0, 0.0, 0.0, 0.0, 0.0, 0.0, 0.0, 0.0, 0.0, 0.0, 0.0, 0.0, 0.0, 0.0, 0.0, 0.0, 0.0, 0.0, 0.0, 0.0, 0.0, 0.0, 0.0, 0.0, 0.0, 0.0, 0.0, 0.0, 0.0, 0.0, 0.0, 0.0, 0.0, 0.0, 0.0, 0.0, 0.0, 0.0, 0.0, 0.0, 0.0, 0.0, 0.0, 0.0, 0.0, 0.0, 0.0, 0.0, 0.0, 0.0, 0.0, 0.0, 0.0, 0.0, 0.0, 0.0, 0.0, 0.0, 0.0, 0.0, 0.0, 0.0, 0.0, 0.0, 0.0, 0.0, 0.0, 0.0, 0.0, 0.0, 0.0, 0.0, 0.0, 0.0, 0.0, 0.0, 0.0, 0.0, 0.0, 0.0, 0.0, 0.0, 0.0, 0.0, 0.0, 0.0, 0.0, 0.0, 0.0, 0.0, 0.0, 0.0, 0.0, 0.0, 0.0, 0.0, 0.0, 0.0, 0.0, 0.0, 0.0, 0.0, 0.0, 0.0, 0.0, 0.0, 0.0, 0.0, 0.0, 0.0, 0.0, 0.0, 0.0, 0.0, 0.0, 0.0, 0.0, 0.0, 0.0, 0.0, 0.0, 0.0, 0.0, 0.0, 0.0, 0.0, 0.0, 0.0, 0.0, 0.0, 0.0, 0.0, 0.0, 0.0, 0.0, 0.0, 0.0, 0.0, 0.0, 0.0, 0.0, 0.0, 0.0, 0.0, 0.0, 0.0, 0.0, 0.0, 0.0, 0.0, 0.0, 0.0, 0.0, 0.0, 0.0, 0.0, 0.0, 0.0, 0.0, 0.0, 0.0, 0.0, 0.0, 0.0, 0.0, 0.0, 0.0, 0.0, 0.0, 0.0, 0.0, 0.0, 0.0, 0.0, 0.0, 0.0, 0.0, 0.0, 0.0, 0.0, 0.0, 0.0, 0.0, 0.0, 0.0, 0.0, 0.0, 0.0, 0.0, 0.0, 0.0, 0.0, 0.0, 0.0, 0.0, 0.0, 0.0, 0.0, 0.0, 0.0, 0.0, 0.0, 0.0, 0.0, 0.0, 0.0, 0.0, 0.0, 0.0, 0.0, 0.0, 0.0, 0.0, 0.0, 0.0, 0.0, 0.0, 0.0, 0.0, 0.0, 0.0, 0.0, 0.0, 0.0, 0.0, 0.0, 0.0, 0.0, 0.0, 0.0, 0.0, 0.0, 0.0, 0.0, 0.0, 0.0, 0.0, 0.0, 0.0, 0.0, 0.0, 0.0, 0.0, 0.0, 0.0, 0.0, 0.0, 0.0, 0.0, 0.0, 0.0, 0.0, 0.0, 0.0, 0.0, 0.0, 0.0, 0.0, 0.0, 0.0, 0.0, 0.0, 0.0, 0.0, 0.0, 0.0, 0.0, 0.0, 0.0, 0.0, 0.0, 0.0, 0.0, 0.0, 0.0, 0.0, 0.0, 0.0, 0.0, 0.0, 0.0, 0.0, 0.0, 0.0, 0.0, 0.0, 0.0, 0.0, 0.0, 0.0, 0.0, 0.0, 0.0, 0.0, 0.0, 0.0, 0.0, 0.0, 0.0, 0.0, 0.0, 0.0, 0.0, 0.0, 0.0, 0.0, 0.0, 0.0, 0.0, 0.0, 0.0, 0.0, 0.0, 0.0, 0.0, 0.0, 0.0, 0.0, 0.0, 0.0, 0.0])
me_circle_003.materials.append(mat_rocket_thruster)
me_circle_003.use_remesh_preserve_volume = False
me_circle_003.use_remesh_preserve_attributes = False
me_circle_003.use_mirror_vertex_groups = False
me_circle_003.update()
me_circle_004 = bpy.data.meshes.new('Circle.004')
me_circle_004.from_pydata([(0.462, 0.137, 0.1106), (0.2856, -0.04518, -0.4011), (-0.2856, -0.04518, -0.4011), (-0.462, 0.137, 0.1106), (1.225e-08, 0.2496, 0.4268), (-1.012e-09, 0.1233, 0.4718), (0.462, 0.01072, 0.1555), (0.2856, -0.1715, -0.3561), (-0.2856, -0.1715, -0.3561), (-0.462, 0.01072, 0.1555), (4.721e-09, 0.08505, 0.3643), (0.3535, -0.001108, 0.1223), (0.2185, -0.1405, -0.2692), (-0.2185, -0.1405, -0.2692), (-0.3535, -0.001108, 0.1223), (9.124e-09, 0.1308, 0.348), (0.3535, 0.04462, 0.106), (0.2185, -0.09479, -0.2855), (-0.2185, -0.09479, -0.2855), (-0.3535, 0.04462, 0.106)], [], [(5, 9, 14, 10), (3, 2, 8, 9), (1, 0, 6, 7), (4, 3, 9, 5), (2, 1, 7, 8), (0, 4, 5, 6), (14, 13, 18, 19), (8, 7, 12, 13), (6, 5, 10, 11), (9, 8, 13, 14), (7, 6, 11, 12), (15, 19, 18, 17, 16), (12, 11, 16, 17), (10, 14, 19, 15), (13, 12, 17, 18), (11, 10, 15, 16)])
me_circle_004.polygons.foreach_set('material_index', [0, 0, 0, 0, 0, 0, 0, 0, 0, 0, 0, 1, 0, 0, 0, 0])
_uv = me_circle_004.uv_layers.new(name='UVMap')
_uv.uv.foreach_set('vector', [0.0, 0.0, 0.0, 0.0, 0.0, 0.0, 0.0, 0.0, 0.0, 0.0, 0.0, 0.0, 0.0, 0.0, 0.0, 0.0, 0.0, 0.0, 0.0, 0.0, 0.0, 0.0, 0.0, 0.0, 0.0, 0.0, 0.0, 0.0, 0.0, 0.0, 0.0, 0.0, 0.0, 0.0, 0.0, 0.0, 0.0, 0.0, 0.0, 0.0, 0.0, 0.0, 0.0, 0.0, 0.0, 0.0, 0.0, 0.0, 0.0, 0.0, 0.0, 0.0, 0.0, 0.0, 0.0, 0.0, 0.0, 0.0, 0.0, 0.0, 0.0, 0.0, 0.0, 0.0, 0.0, 0.0, 0.0, 0.0, 0.0, 0.0, 0.0, 0.0, 0.0, 0.0, 0.0, 0.0, 0.0, 0.0, 0.0, 0.0, 0.0, 0.0, 0.0, 0.0, 0.0, 0.0, 0.0, 0.0, 0.0, 0.0, 0.0, 0.0, 0.0, 0.0, 0.0, 0.0, 0.0, 0.0, 0.0, 0.0, 0.0, 0.0, 0.0, 0.0, 0.0, 0.0, 0.0, 0.0, 0.0, 0.0, 0.0, 0.0, 0.0, 0.0, 0.0, 0.0, 0.0, 0.0, 0.0, 0.0, 0.0, 0.0, 0.0, 0.0, 0.0, 0.0, 0.0, 0.0, 0.0, 0.0])
me_circle_004.materials.append(mat_rocket_accent)
me_circle_004.materials.append(mat_rocket_glass)
me_circle_004.use_remesh_preserve_volume = False
me_circle_004.use_remesh_preserve_attributes = False
me_circle_004.use_mirror_vertex_groups = False
me_circle_004.update()
me_circle_005 = bpy.data.meshes.new('Circle.005')
me_circle_005.from_pydata([(0.0, 1.0, 0.0), (-0.9511, 0.309, 0.0), (-0.5878, -0.809, 0.0), (0.5878, -0.809, 0.0), (0.9511, 0.309, 0.0), (-6.353e-09, 1.1, 0.0), (-1.046, 0.3398, 0.0), (-0.6464, -0.8897, 0.0), (0.6464, -0.8897, 0.0), (1.046, 0.3398, 0.0), (-8.881e-09, 1.537, 0.0), (-1.462, 0.475, 0.0), (-0.9036, -1.244, 0.0), (0.9036, -1.244, 0.0), (1.462, 0.475, 0.0), (-1.187e-08, 1.634, 0.0), (-1.554, 0.5049, 0.0), (-0.9604, -1.322, 0.0), (0.9604, -1.322, 0.0), (1.554, 0.5049, 0.0), (-2.556e-08, 1.954, -0.4079), (-1.859, 0.604, -0.4079), (-1.149, -1.581, -0.4079), (1.149, -1.581, -0.4079), (1.859, 0.604, -0.4079), (-1.462, 0.475, 0.01927), (-8.881e-09, 1.537, 0.01927), (-0.9036, -1.244, 0.01927), (0.9036, -1.244, 0.01927), (1.462, 0.475, 0.01927), (-1.515, 0.4922, 0.01927), (-1.011e-08, 1.593, 0.01927), (-0.9363, -1.289, 0.01927), (0.9363, -1.289, 0.01927), (1.515, 0.4922, 0.01927), (1.554, 0.5049, -0.06915), (0.9604, -1.322, -0.06915), (-0.9604, -1.322, -0.06915), (-1.554, 0.5049, -0.06915), (-1.187e-08, 1.634, -0.06915), (0.9396, -1.293, -0.06892), (-1.52, 0.494, -0.06892), (1.52, 0.494, -0.06892), (-0.9396, -1.293, -0.06892), (-1.082e-08, 1.599, -0.06892)], [], [(0, 4, 9, 5), (3, 2, 7, 8), (1, 0, 5, 6), (4, 3, 8, 9), (2, 1, 6, 7), (9, 8, 13, 14), (7, 6, 11, 12), (5, 9, 14, 10), (8, 7, 12, 13), (6, 5, 10, 11), (1, 2, 3, 4, 0), (13, 12, 27, 28), (17, 18, 33, 32), (12, 11, 25, 27), (16, 17, 32, 30), (10, 14, 29, 26), (42, 40, 23, 24), (43, 41, 21, 22), (44, 42, 24, 20), (40, 43, 22, 23), (41, 44, 20, 21), (26, 29, 34, 31), (28, 27, 32, 33), (25, 26, 31, 30), (29, 28, 33, 34), (27, 25, 30, 32), (18, 19, 34, 33), (14, 13, 28, 29), (15, 16, 30, 31), (11, 10, 26, 25), (19, 15, 31, 34), (16, 15, 39, 38), (18, 17, 37, 36), (15, 19, 35, 39), (17, 16, 38, 37), (19, 18, 36, 35), (38, 39, 44, 41), (36, 37, 43, 40), (39, 35, 42, 44), (37, 38, 41, 43), (35, 36, 40, 42)])
me_circle_005.polygons.foreach_set('material_index', [1, 1, 1, 1, 1, 2, 2, 2, 2, 2, 2, 1, 1, 1, 1, 1, 0, 0, 0, 0, 0, 1, 1, 1, 1, 1, 1, 1, 1, 1, 1, 1, 1, 1, 1, 1, 1, 1, 1, 1, 1])
_uv = me_circle_005.uv_layers.new(name='UVMap')
_uv.uv.foreach_set('vector', [0.0, 0.0, 0.0, 0.0, 0.0, 0.0, 0.0, 0.0, 0.0, 0.0, 0.0, 0.0, 0.0, 0.0, 0.0, 0.0, 0.0, 0.0, 0.0, 0.0, 0.0, 0.0, 0.0, 0.0, 0.0, 0.0, 0.0, 0.0, 0.0, 0.0, 0.0, 0.0, 0.0, 0.0, 0.0, 0.0, 0.0, 0.0, 0.0, 0.0, 0.0, 0.0, 0.0, 0.0, 0.0, 0.0, 0.0, 0.0, 0.0, 0.0, 0.0, 0.0, 0.0, 0.0, 0.0, 0.0, 0.0, 0.0, 0.0, 0.0, 0.0, 0.0, 0.0, 0.0, 0.0, 0.0, 0.0, 0.0, 0.0, 0.0, 0.0, 0.0, 0.0, 0.0, 0.0, 0.0, 0.0, 0.0, 0.0, 0.0, 0.0, 0.0, 0.0, 0.0, 0.0, 0.0, 0.0, 0.0, 0.0, 0.0, 0.0, 0.0, 0.0, 0.0, 0.0, 0.0, 0.0, 0.0, 0.0, 0.0, 0.0, 0.0, 0.0, 0.0, 0.0, 0.0, 0.0, 0.0, 0.0, 0.0, 0.0, 0.0, 0.0, 0.0, 0.0, 0.0, 0.0, 0.0, 0.0, 0.0, 0.0, 0.0, 0.0, 0.0, 0.0, 0.0, 0.0, 0.0, 0.0, 0.0, 0.0, 0.0, 0.0, 0.0, 0.0, 0.0, 0.0, 0.0, 0.0, 0.0, 0.0, 0.0, 0.0, 0.0, 0.0, 0.0, 0.0, 0.0, 0.0, 0.0, 0.0, 0.0, 0.0, 0.0, 0.0, 0.0, 0.0, 0.0, 0.0, 0.0, 0.0, 0.0, 0.0, 0.0, 0.0, 0.0, 0.0, 0.0, 0.0, 0.0, 0.0, 0.0, 0.0, 0.0, 0.0, 0.0, 0.0, 0.0, 0.0, 0.0, 0.0, 0.0, 0.0, 0.0, 0.0, 0.0, 0.0, 0.0, 0.0, 0.0, 0.0, 0.0, 0.0, 0.0, 0.0, 0.0, 0.0, 0.0, 0.0, 0.0, 0.0, 0.0, 0.0, 0.0, 0.0, 0.0, 0.0, 0.0, 0.0, 0.0, 0.0, 0.0, 0.0, 0.0, 0.0, 0.0, 0.0, 0.0, 0.0, 0.0, 0.0, 0.0, 0.0, 0.0, 0.0, 0.0, 0.0, 0.0, 0.0, 0.0, 0.0, 0.0, 0.0, 0.0, 0.0, 0.0, 0.0, 0.0, 0.0, 0.0, 0.0, 0.0, 0.0, 0.0, 0.0, 0.0, 0.0, 0.0, 0.0, 0.0, 0.0, 0.0, 0.0, 0.0, 0.0, 0.0, 0.0, 0.0, 0.0, 0.0, 0.0, 0.0, 0.0, 0.0, 0.0, 0.0, 0.0, 0.0, 0.0, 0.0, 0.0, 0.0, 0.0, 0.0, 0.0, 0.0, 0.0, 0.0, 0.0, 0.0, 0.0, 0.0, 0.0, 0.0, 0.0, 0.0, 0.0, 0.0, 0.0, 0.0, 0.0, 0.0, 0.0, 0.0, 0.0, 0.0, 0.0, 0.0, 0.0, 0.0, 0.0, 0.0, 0.0, 0.0, 0.0, 0.0, 0.0, 0.0, 0.0, 0.0, 0.0, 0.0, 0.0, 0.0, 0.0, 0.0, 0.0, 0.0, 0.0, 0.0, 0.0, 0.0, 0.0, 0.0, 0.0, 0.0, 0.0, 0.0, 0.0, 0.0])
me_circle_005.materials.append(mat_launchpad_dark)
me_circle_005.materials.append(mat_launchpad_lines)
me_circle_005.materials.append(mat_launchpad_light)
me_circle_005.use_remesh_preserve_volume = False
me_circle_005.use_remesh_preserve_attributes = False
me_circle_005.use_mirror_vertex_groups = False
me_circle_005.update()

# ---- objects
ob_light = bpy.data.objects.new('Light', light_light)
ob_camera = bpy.data.objects.new('Camera', cam_camera)
ob_rocket_fins = bpy.data.objects.new('Rocket_Fins', me_circle_002)
ob_rocket_fuselage = bpy.data.objects.new('Rocket_Fuselage', me_circle)
ob_rocket_nose = bpy.data.objects.new('Rocket_Nose', me_circle_001)
ob_rocket_thruster = bpy.data.objects.new('Rocket_Thruster', me_circle_003)
ob_rocket_window = bpy.data.objects.new('Rocket_Window', me_circle_004)
ob_launchpad = bpy.data.objects.new('Launchpad', me_circle_005)

# ---- transforms, parenting, visibility, modifiers, constraints
ob_light.location = (4.076, 1.005, 5.904)
ob_light.rotation_euler = (0.6503, 0.05522, 1.866)
ob_light.lock_rotations_4d = False
ob_light.empty_display_type = 'ARROWS'
ob_light.color = (0.0, 0.0, 0.0, 0.0)
ob_light.lineart.crease_threshold = 0.0
ob_camera.location = (7.359, -6.926, 4.958)
ob_camera.rotation_euler = (1.109, 0.0, 0.8149)
ob_camera.lock_rotations_4d = False
ob_camera.empty_display_type = 'ARROWS'
ob_camera.color = (0.0, 0.0, 0.0, 0.0)
ob_camera.display_type = 'WIRE'
ob_camera.lineart.crease_threshold = 0.0
ob_rocket_fins.location = (0.0, 0.0, 0.0)
ob_rocket_fins.lineart.crease_threshold = 0.0
ob_rocket_fuselage.location = (0.0, 0.0, 0.0)
ob_rocket_fuselage.lineart.crease_threshold = 0.0
ob_rocket_nose.location = (0.0, 0.0, 0.0)
ob_rocket_nose.lineart.crease_threshold = 0.0
ob_rocket_thruster.location = (0.0, 0.0, 0.0)
ob_rocket_thruster.lineart.crease_threshold = 0.0
ob_rocket_window.location = (4.435e-10, -0.842, 1.654)
ob_rocket_window.lineart.crease_threshold = 0.0
ob_launchpad.location = (0.0, 0.0, -1.368)
ob_launchpad.scale = (2.469, 2.469, 2.469)
ob_launchpad.lineart.crease_threshold = 0.0
_m = ob_launchpad.modifiers.new('Collision', 'COLLISION')

# ---- collection membership
col_collection.objects.link(ob_light)
col_collection.objects.link(ob_camera)
col_collection.objects.link(ob_rocket_fins)
col_collection.objects.link(ob_rocket_fuselage)
col_collection.objects.link(ob_rocket_nose)
col_collection.objects.link(ob_rocket_thruster)
col_collection.objects.link(ob_rocket_window)
col_collection.objects.link(ob_launchpad)

# ---- scene / render settings (as saved in the file)
scene.camera = ob_camera
scene.frame_start = 1; scene.frame_end = 250; scene.frame_set(1)
scene.render.engine = 'BLENDER_EEVEE_NEXT'
scene.cycles.use_denoising = False
scene.cycles.samples = 128
scene.cycles.sampling_pattern = 'TABULATED_SOBOL'
scene.cycles.use_adaptive_sampling = False
scene.cycles.use_light_tree = False
scene.view_settings.view_transform = 'Filmic'
bpy.context.view_layer.update()
